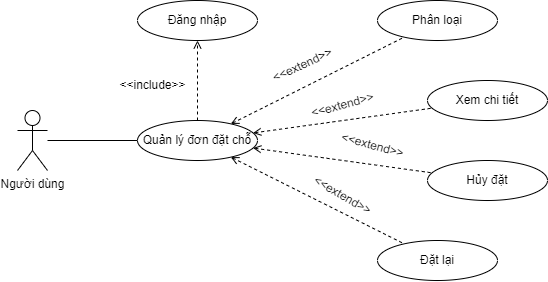

The diagram above was exported from draw.io. Its source (the exported page's mxGraphModel, read from the mxfile embedded in the PNG):
<mxGraphModel dx="955" dy="475" grid="1" gridSize="10" guides="1" tooltips="1" connect="1" arrows="1" fold="1" page="1" pageScale="1" pageWidth="827" pageHeight="1169" math="0" shadow="0">
  <root>
    <mxCell id="0" />
    <mxCell id="1" parent="0" />
    <mxCell id="zzOybZ3B2eFXAzyEVV8C-3" style="edgeStyle=none;rounded=0;orthogonalLoop=1;jettySize=auto;html=1;dashed=1;startArrow=open;startFill=0;endArrow=none;endFill=0;" edge="1" parent="1" source="zzOybZ3B2eFXAzyEVV8C-1" target="zzOybZ3B2eFXAzyEVV8C-2">
      <mxGeometry relative="1" as="geometry" />
    </mxCell>
    <mxCell id="zzOybZ3B2eFXAzyEVV8C-5" style="edgeStyle=none;rounded=0;orthogonalLoop=1;jettySize=auto;html=1;dashed=1;startArrow=open;startFill=0;endArrow=none;endFill=0;" edge="1" parent="1" source="zzOybZ3B2eFXAzyEVV8C-1" target="zzOybZ3B2eFXAzyEVV8C-4">
      <mxGeometry relative="1" as="geometry" />
    </mxCell>
    <mxCell id="zzOybZ3B2eFXAzyEVV8C-7" style="edgeStyle=none;rounded=0;orthogonalLoop=1;jettySize=auto;html=1;dashed=1;startArrow=open;startFill=0;endArrow=none;endFill=0;" edge="1" parent="1" source="zzOybZ3B2eFXAzyEVV8C-1" target="zzOybZ3B2eFXAzyEVV8C-6">
      <mxGeometry relative="1" as="geometry" />
    </mxCell>
    <mxCell id="zzOybZ3B2eFXAzyEVV8C-9" style="edgeStyle=none;rounded=0;orthogonalLoop=1;jettySize=auto;html=1;dashed=1;startArrow=open;startFill=0;endArrow=none;endFill=0;" edge="1" parent="1" source="zzOybZ3B2eFXAzyEVV8C-1" target="zzOybZ3B2eFXAzyEVV8C-8">
      <mxGeometry relative="1" as="geometry" />
    </mxCell>
    <mxCell id="zzOybZ3B2eFXAzyEVV8C-18" value="" style="edgeStyle=none;rounded=0;orthogonalLoop=1;jettySize=auto;html=1;startArrow=none;startFill=0;endArrow=open;endFill=0;dashed=1;" edge="1" parent="1" source="zzOybZ3B2eFXAzyEVV8C-1" target="zzOybZ3B2eFXAzyEVV8C-17">
      <mxGeometry relative="1" as="geometry" />
    </mxCell>
    <mxCell id="zzOybZ3B2eFXAzyEVV8C-1" value="Quản lý đơn đặt chỗ" style="ellipse;whiteSpace=wrap;html=1;" vertex="1" parent="1">
      <mxGeometry x="160" y="280" width="120" height="40" as="geometry" />
    </mxCell>
    <mxCell id="zzOybZ3B2eFXAzyEVV8C-2" value="Phân loại" style="ellipse;whiteSpace=wrap;html=1;" vertex="1" parent="1">
      <mxGeometry x="400" y="160" width="120" height="40" as="geometry" />
    </mxCell>
    <mxCell id="zzOybZ3B2eFXAzyEVV8C-4" value="Xem chi tiết" style="ellipse;whiteSpace=wrap;html=1;" vertex="1" parent="1">
      <mxGeometry x="450" y="240" width="120" height="40" as="geometry" />
    </mxCell>
    <mxCell id="zzOybZ3B2eFXAzyEVV8C-6" value="Hủy đặt" style="ellipse;whiteSpace=wrap;html=1;" vertex="1" parent="1">
      <mxGeometry x="450" y="320" width="120" height="40" as="geometry" />
    </mxCell>
    <mxCell id="zzOybZ3B2eFXAzyEVV8C-8" value="Đặt lại" style="ellipse;whiteSpace=wrap;html=1;" vertex="1" parent="1">
      <mxGeometry x="400" y="400" width="120" height="40" as="geometry" />
    </mxCell>
    <mxCell id="zzOybZ3B2eFXAzyEVV8C-11" style="edgeStyle=none;rounded=0;orthogonalLoop=1;jettySize=auto;html=1;entryX=0;entryY=0.5;entryDx=0;entryDy=0;startArrow=none;startFill=0;endArrow=none;endFill=0;" edge="1" parent="1" source="zzOybZ3B2eFXAzyEVV8C-10" target="zzOybZ3B2eFXAzyEVV8C-1">
      <mxGeometry relative="1" as="geometry" />
    </mxCell>
    <mxCell id="zzOybZ3B2eFXAzyEVV8C-10" value="Người dùng" style="shape=umlActor;verticalLabelPosition=bottom;verticalAlign=top;html=1;outlineConnect=0;" vertex="1" parent="1">
      <mxGeometry x="40" y="270" width="30" height="60" as="geometry" />
    </mxCell>
    <mxCell id="zzOybZ3B2eFXAzyEVV8C-12" value="&amp;lt;&amp;lt;extend&amp;gt;&amp;gt;" style="text;html=1;align=center;verticalAlign=middle;resizable=0;points=[];autosize=1;strokeColor=none;fillColor=none;rotation=-25;" vertex="1" parent="1">
      <mxGeometry x="280" y="210" width="90" height="30" as="geometry" />
    </mxCell>
    <mxCell id="zzOybZ3B2eFXAzyEVV8C-13" value="&amp;lt;&amp;lt;extend&amp;gt;&amp;gt;" style="text;html=1;align=center;verticalAlign=middle;resizable=0;points=[];autosize=1;strokeColor=none;fillColor=none;rotation=-15;" vertex="1" parent="1">
      <mxGeometry x="320" y="250" width="90" height="30" as="geometry" />
    </mxCell>
    <mxCell id="zzOybZ3B2eFXAzyEVV8C-15" value="&amp;lt;&amp;lt;extend&amp;gt;&amp;gt;" style="text;html=1;align=center;verticalAlign=middle;resizable=0;points=[];autosize=1;strokeColor=none;fillColor=none;rotation=15;" vertex="1" parent="1">
      <mxGeometry x="350" y="290" width="90" height="30" as="geometry" />
    </mxCell>
    <mxCell id="zzOybZ3B2eFXAzyEVV8C-16" value="&amp;lt;&amp;lt;extend&amp;gt;&amp;gt;" style="text;html=1;align=center;verticalAlign=middle;resizable=0;points=[];autosize=1;strokeColor=none;fillColor=none;rotation=30;" vertex="1" parent="1">
      <mxGeometry x="320" y="340" width="90" height="30" as="geometry" />
    </mxCell>
    <mxCell id="zzOybZ3B2eFXAzyEVV8C-17" value="Đăng nhập" style="ellipse;whiteSpace=wrap;html=1;" vertex="1" parent="1">
      <mxGeometry x="160" y="160" width="120" height="40" as="geometry" />
    </mxCell>
    <mxCell id="zzOybZ3B2eFXAzyEVV8C-19" value="&amp;lt;&amp;lt;include&amp;gt;&amp;gt;" style="text;html=1;align=center;verticalAlign=middle;resizable=0;points=[];autosize=1;strokeColor=none;fillColor=none;" vertex="1" parent="1">
      <mxGeometry x="130" y="230" width="90" height="30" as="geometry" />
    </mxCell>
  </root>
</mxGraphModel>